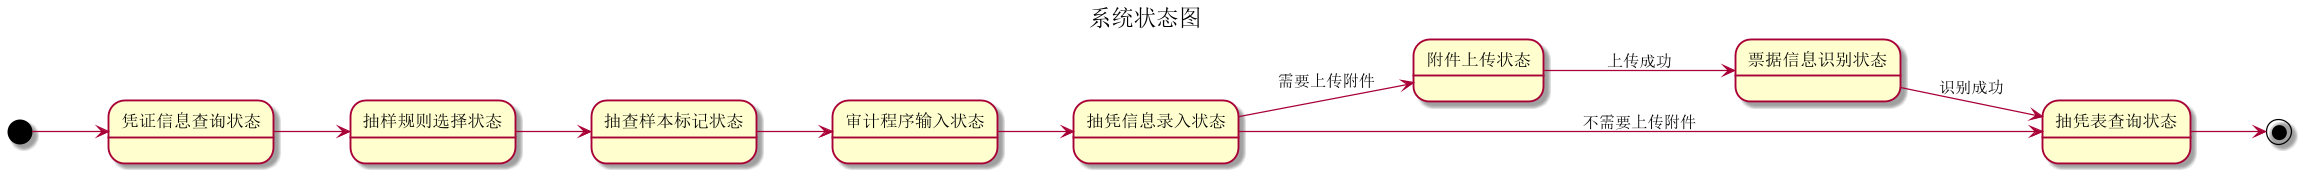

The diagram above was rendered by PlantUML. Its source (embedded in the PNG):
@startuml
left to right direction
title 系统状态图

[*] --> 凭证信息查询状态

凭证信息查询状态 --> 抽样规则选择状态
抽样规则选择状态 --> 抽查样本标记状态
抽查样本标记状态 --> 审计程序输入状态
审计程序输入状态 --> 抽凭信息录入状态

抽凭信息录入状态 --> 附件上传状态: 需要上传附件
附件上传状态 --> 票据信息识别状态: 上传成功
票据信息识别状态 --> 抽凭表查询状态: 识别成功
抽凭信息录入状态 --> 抽凭表查询状态: 不需要上传附件

抽凭表查询状态 --> [*]

@enduml